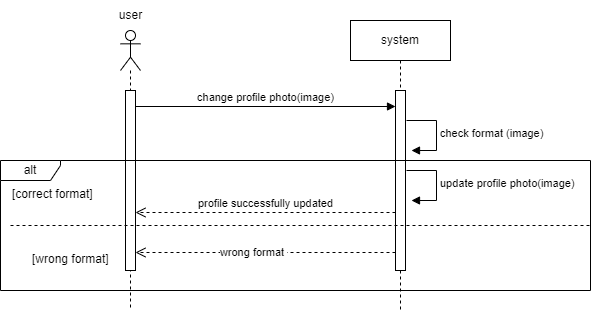

The diagram above was exported from draw.io. Its source (the exported page's mxGraphModel, read from the mxfile embedded in the PNG):
<mxGraphModel dx="880" dy="444" grid="1" gridSize="10" guides="1" tooltips="1" connect="1" arrows="1" fold="1" page="1" pageScale="1" pageWidth="2339" pageHeight="3300" math="0" shadow="0">
  <root>
    <mxCell id="0" />
    <mxCell id="1" parent="0" />
    <mxCell id="sAk60f22fVsTkG-UY2lX-1" value="" style="shape=umlLifeline;perimeter=lifelinePerimeter;whiteSpace=wrap;html=1;container=1;dropTarget=0;collapsible=0;recursiveResize=0;outlineConnect=0;portConstraint=eastwest;newEdgeStyle={&quot;curved&quot;:0,&quot;rounded&quot;:0};participant=umlActor;" parent="1" vertex="1">
      <mxGeometry x="160" y="180" width="20" height="280" as="geometry" />
    </mxCell>
    <mxCell id="TUHv3xg6TvJCV7wAYuje-2" value="" style="html=1;points=[[0,0,0,0,5],[0,1,0,0,-5],[1,0,0,0,5],[1,1,0,0,-5]];perimeter=orthogonalPerimeter;outlineConnect=0;targetShapes=umlLifeline;portConstraint=eastwest;newEdgeStyle={&quot;curved&quot;:0,&quot;rounded&quot;:0};" vertex="1" parent="sAk60f22fVsTkG-UY2lX-1">
      <mxGeometry x="5" y="60" width="10" height="180" as="geometry" />
    </mxCell>
    <mxCell id="sAk60f22fVsTkG-UY2lX-2" value="system" style="shape=umlLifeline;perimeter=lifelinePerimeter;whiteSpace=wrap;html=1;container=1;dropTarget=0;collapsible=0;recursiveResize=0;outlineConnect=0;portConstraint=eastwest;newEdgeStyle={&quot;curved&quot;:0,&quot;rounded&quot;:0};" parent="1" vertex="1">
      <mxGeometry x="390" y="170" width="100" height="290" as="geometry" />
    </mxCell>
    <mxCell id="TUHv3xg6TvJCV7wAYuje-1" value="" style="html=1;points=[[0,0,0,0,5],[0,1,0,0,-5],[1,0,0,0,5],[1,1,0,0,-5]];perimeter=orthogonalPerimeter;outlineConnect=0;targetShapes=umlLifeline;portConstraint=eastwest;newEdgeStyle={&quot;curved&quot;:0,&quot;rounded&quot;:0};" vertex="1" parent="sAk60f22fVsTkG-UY2lX-2">
      <mxGeometry x="45" y="70" width="10" height="180" as="geometry" />
    </mxCell>
    <mxCell id="sAk60f22fVsTkG-UY2lX-3" value="user" style="text;html=1;align=center;verticalAlign=middle;resizable=0;points=[];autosize=1;strokeColor=none;fillColor=none;" parent="1" vertex="1">
      <mxGeometry x="145" y="150" width="50" height="30" as="geometry" />
    </mxCell>
    <mxCell id="sAk60f22fVsTkG-UY2lX-6" value="change profile photo(image)" style="html=1;verticalAlign=bottom;endArrow=block;curved=0;rounded=0;" parent="1" edge="1">
      <mxGeometry width="80" relative="1" as="geometry">
        <mxPoint x="175" y="256" as="sourcePoint" />
        <mxPoint x="435" y="256" as="targetPoint" />
      </mxGeometry>
    </mxCell>
    <mxCell id="sAk60f22fVsTkG-UY2lX-7" value="profile successfully updated" style="html=1;verticalAlign=bottom;endArrow=open;dashed=1;endSize=8;curved=0;rounded=0;" parent="1" edge="1">
      <mxGeometry x="-0.0018" relative="1" as="geometry">
        <mxPoint x="435" y="362" as="sourcePoint" />
        <mxPoint x="175" y="362" as="targetPoint" />
        <mxPoint as="offset" />
      </mxGeometry>
    </mxCell>
    <mxCell id="sAk60f22fVsTkG-UY2lX-11" value="check format (image)" style="html=1;align=left;spacingLeft=2;endArrow=block;rounded=0;edgeStyle=orthogonalEdgeStyle;curved=0;rounded=0;" parent="1" edge="1">
      <mxGeometry x="0.0118" relative="1" as="geometry">
        <mxPoint x="446" y="270" as="sourcePoint" />
        <Array as="points">
          <mxPoint x="476" y="300" />
        </Array>
        <mxPoint x="451" y="300" as="targetPoint" />
        <mxPoint as="offset" />
      </mxGeometry>
    </mxCell>
    <mxCell id="sAk60f22fVsTkG-UY2lX-12" value="update profile photo(image)" style="html=1;align=left;spacingLeft=2;endArrow=block;rounded=0;edgeStyle=orthogonalEdgeStyle;curved=0;rounded=0;" parent="1" edge="1">
      <mxGeometry relative="1" as="geometry">
        <mxPoint x="446" y="320" as="sourcePoint" />
        <Array as="points">
          <mxPoint x="476" y="350" />
        </Array>
        <mxPoint x="451" y="350" as="targetPoint" />
      </mxGeometry>
    </mxCell>
    <mxCell id="sAk60f22fVsTkG-UY2lX-16" value="" style="html=1;verticalAlign=bottom;endArrow=open;dashed=1;endSize=8;curved=0;rounded=0;" parent="1" edge="1">
      <mxGeometry x="-0.0018" relative="1" as="geometry">
        <mxPoint x="435" y="402" as="sourcePoint" />
        <mxPoint x="175" y="402" as="targetPoint" />
        <mxPoint as="offset" />
      </mxGeometry>
    </mxCell>
    <mxCell id="sAk60f22fVsTkG-UY2lX-17" value="wrong format&amp;nbsp;" style="edgeLabel;html=1;align=center;verticalAlign=middle;resizable=0;points=[];" parent="sAk60f22fVsTkG-UY2lX-16" vertex="1" connectable="0">
      <mxGeometry x="0.4048" relative="1" as="geometry">
        <mxPoint x="40" y="-1" as="offset" />
      </mxGeometry>
    </mxCell>
    <mxCell id="sAk60f22fVsTkG-UY2lX-13" value="alt" style="shape=umlFrame;whiteSpace=wrap;html=1;pointerEvents=0;recursiveResize=0;container=1;collapsible=0;width=60;height=20;" parent="1" vertex="1">
      <mxGeometry x="40" y="310" width="590" height="130" as="geometry" />
    </mxCell>
    <mxCell id="sAk60f22fVsTkG-UY2lX-14" value="[correct format]" style="text;html=1;" parent="sAk60f22fVsTkG-UY2lX-13" vertex="1">
      <mxGeometry width="100" height="20" relative="1" as="geometry">
        <mxPoint x="10" y="20" as="offset" />
      </mxGeometry>
    </mxCell>
    <mxCell id="sAk60f22fVsTkG-UY2lX-15" value="[wrong format]" style="line;strokeWidth=1;dashed=1;labelPosition=center;verticalLabelPosition=bottom;align=left;verticalAlign=top;spacingLeft=20;spacingTop=15;html=1;whiteSpace=wrap;" parent="sAk60f22fVsTkG-UY2lX-13" vertex="1">
      <mxGeometry x="10" y="60" width="580" height="10" as="geometry" />
    </mxCell>
  </root>
</mxGraphModel>